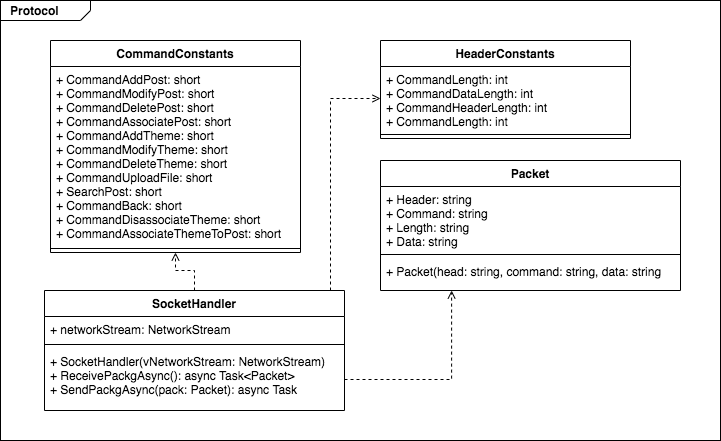

The diagram above was exported from draw.io. Its source (the exported page's mxGraphModel, read from the mxfile embedded in the PNG):
<mxGraphModel dx="946" dy="462" grid="1" gridSize="10" guides="1" tooltips="1" connect="1" arrows="1" fold="1" page="1" pageScale="1" pageWidth="827" pageHeight="1169" math="0" shadow="0">
  <root>
    <mxCell id="0" />
    <mxCell id="1" parent="0" />
    <mxCell id="MJ-M55bKPGHBTeeecuAQ-16" value="&lt;p style=&quot;margin: 0px ; margin-top: 4px ; margin-left: 10px ; text-align: left&quot;&gt;&lt;b&gt;Protocol&lt;/b&gt;&lt;/p&gt;" style="html=1;strokeWidth=1;shape=mxgraph.sysml.package;html=1;overflow=fill;whiteSpace=wrap;" vertex="1" parent="1">
      <mxGeometry x="70" y="30" width="720" height="440" as="geometry" />
    </mxCell>
    <mxCell id="MJ-M55bKPGHBTeeecuAQ-1" value="CommandConstants" style="swimlane;fontStyle=1;align=center;verticalAlign=top;childLayout=stackLayout;horizontal=1;startSize=26;horizontalStack=0;resizeParent=1;resizeParentMax=0;resizeLast=0;collapsible=1;marginBottom=0;" vertex="1" parent="1">
      <mxGeometry x="120" y="70" width="250" height="212" as="geometry" />
    </mxCell>
    <mxCell id="MJ-M55bKPGHBTeeecuAQ-2" value="+ CommandAddPost: short&#10;+ CommandModifyPost: short&#10;+ CommandDeletePost: short&#10;+ CommandAssociatePost: short&#10;+ CommandAddTheme: short&#10;+ CommandModifyTheme: short&#10;+ CommandDeleteTheme: short&#10;+ CommandUploadFile: short&#10;+ SearchPost: short&#10;+ CommandBack: short&#10;+ CommandDisassociateTheme: short&#10;+ CommandAssociateThemeToPost: short&#10;&#10;" style="text;strokeColor=none;fillColor=none;align=left;verticalAlign=top;spacingLeft=4;spacingRight=4;overflow=hidden;rotatable=0;points=[[0,0.5],[1,0.5]];portConstraint=eastwest;" vertex="1" parent="MJ-M55bKPGHBTeeecuAQ-1">
      <mxGeometry y="26" width="250" height="178" as="geometry" />
    </mxCell>
    <mxCell id="MJ-M55bKPGHBTeeecuAQ-3" value="" style="line;strokeWidth=1;fillColor=none;align=left;verticalAlign=middle;spacingTop=-1;spacingLeft=3;spacingRight=3;rotatable=0;labelPosition=right;points=[];portConstraint=eastwest;" vertex="1" parent="MJ-M55bKPGHBTeeecuAQ-1">
      <mxGeometry y="204" width="250" height="8" as="geometry" />
    </mxCell>
    <mxCell id="MJ-M55bKPGHBTeeecuAQ-5" value="HeaderConstants" style="swimlane;fontStyle=1;align=center;verticalAlign=top;childLayout=stackLayout;horizontal=1;startSize=26;horizontalStack=0;resizeParent=1;resizeParentMax=0;resizeLast=0;collapsible=1;marginBottom=0;" vertex="1" parent="1">
      <mxGeometry x="450" y="70" width="250" height="98" as="geometry" />
    </mxCell>
    <mxCell id="MJ-M55bKPGHBTeeecuAQ-6" value="+ CommandLength: int&#10;+ CommandDataLength: int&#10;+ CommandHeaderLength: int&#10;+ CommandLength: int&#10;" style="text;strokeColor=none;fillColor=none;align=left;verticalAlign=top;spacingLeft=4;spacingRight=4;overflow=hidden;rotatable=0;points=[[0,0.5],[1,0.5]];portConstraint=eastwest;" vertex="1" parent="MJ-M55bKPGHBTeeecuAQ-5">
      <mxGeometry y="26" width="250" height="64" as="geometry" />
    </mxCell>
    <mxCell id="MJ-M55bKPGHBTeeecuAQ-7" value="" style="line;strokeWidth=1;fillColor=none;align=left;verticalAlign=middle;spacingTop=-1;spacingLeft=3;spacingRight=3;rotatable=0;labelPosition=right;points=[];portConstraint=eastwest;" vertex="1" parent="MJ-M55bKPGHBTeeecuAQ-5">
      <mxGeometry y="90" width="250" height="8" as="geometry" />
    </mxCell>
    <mxCell id="MJ-M55bKPGHBTeeecuAQ-8" value="Packet" style="swimlane;fontStyle=1;align=center;verticalAlign=top;childLayout=stackLayout;horizontal=1;startSize=26;horizontalStack=0;resizeParent=1;resizeParentMax=0;resizeLast=0;collapsible=1;marginBottom=0;" vertex="1" parent="1">
      <mxGeometry x="450" y="190" width="300" height="130" as="geometry" />
    </mxCell>
    <mxCell id="MJ-M55bKPGHBTeeecuAQ-9" value="+ Header: string&#10;+ Command: string&#10;+ Length: string&#10;+ Data: string&#10;" style="text;strokeColor=none;fillColor=none;align=left;verticalAlign=top;spacingLeft=4;spacingRight=4;overflow=hidden;rotatable=0;points=[[0,0.5],[1,0.5]];portConstraint=eastwest;" vertex="1" parent="MJ-M55bKPGHBTeeecuAQ-8">
      <mxGeometry y="26" width="300" height="64" as="geometry" />
    </mxCell>
    <mxCell id="MJ-M55bKPGHBTeeecuAQ-10" value="" style="line;strokeWidth=1;fillColor=none;align=left;verticalAlign=middle;spacingTop=-1;spacingLeft=3;spacingRight=3;rotatable=0;labelPosition=right;points=[];portConstraint=eastwest;" vertex="1" parent="MJ-M55bKPGHBTeeecuAQ-8">
      <mxGeometry y="90" width="300" height="8" as="geometry" />
    </mxCell>
    <mxCell id="MJ-M55bKPGHBTeeecuAQ-11" value="+ Packet(head: string, command: string, data: string" style="text;strokeColor=none;fillColor=none;align=left;verticalAlign=top;spacingLeft=4;spacingRight=4;overflow=hidden;rotatable=0;points=[[0,0.5],[1,0.5]];portConstraint=eastwest;" vertex="1" parent="MJ-M55bKPGHBTeeecuAQ-8">
      <mxGeometry y="98" width="300" height="32" as="geometry" />
    </mxCell>
    <mxCell id="MJ-M55bKPGHBTeeecuAQ-17" style="edgeStyle=orthogonalEdgeStyle;rounded=0;orthogonalLoop=1;jettySize=auto;html=1;entryX=0.5;entryY=1;entryDx=0;entryDy=0;dashed=1;endArrow=open;endFill=0;" edge="1" parent="1" source="MJ-M55bKPGHBTeeecuAQ-12" target="MJ-M55bKPGHBTeeecuAQ-1">
      <mxGeometry relative="1" as="geometry" />
    </mxCell>
    <mxCell id="MJ-M55bKPGHBTeeecuAQ-18" style="edgeStyle=orthogonalEdgeStyle;rounded=0;orthogonalLoop=1;jettySize=auto;html=1;dashed=1;endArrow=open;endFill=0;" edge="1" parent="1" source="MJ-M55bKPGHBTeeecuAQ-12" target="MJ-M55bKPGHBTeeecuAQ-6">
      <mxGeometry relative="1" as="geometry">
        <Array as="points">
          <mxPoint x="400" y="128" />
        </Array>
      </mxGeometry>
    </mxCell>
    <mxCell id="MJ-M55bKPGHBTeeecuAQ-12" value="SocketHandler" style="swimlane;fontStyle=1;align=center;verticalAlign=top;childLayout=stackLayout;horizontal=1;startSize=26;horizontalStack=0;resizeParent=1;resizeParentMax=0;resizeLast=0;collapsible=1;marginBottom=0;" vertex="1" parent="1">
      <mxGeometry x="114" y="320" width="300" height="120" as="geometry" />
    </mxCell>
    <mxCell id="MJ-M55bKPGHBTeeecuAQ-13" value="+ networkStream: NetworkStream" style="text;strokeColor=none;fillColor=none;align=left;verticalAlign=top;spacingLeft=4;spacingRight=4;overflow=hidden;rotatable=0;points=[[0,0.5],[1,0.5]];portConstraint=eastwest;" vertex="1" parent="MJ-M55bKPGHBTeeecuAQ-12">
      <mxGeometry y="26" width="300" height="24" as="geometry" />
    </mxCell>
    <mxCell id="MJ-M55bKPGHBTeeecuAQ-14" value="" style="line;strokeWidth=1;fillColor=none;align=left;verticalAlign=middle;spacingTop=-1;spacingLeft=3;spacingRight=3;rotatable=0;labelPosition=right;points=[];portConstraint=eastwest;" vertex="1" parent="MJ-M55bKPGHBTeeecuAQ-12">
      <mxGeometry y="50" width="300" height="8" as="geometry" />
    </mxCell>
    <mxCell id="MJ-M55bKPGHBTeeecuAQ-15" value="+ SocketHandler(vNetworkStream: NetworkStream)&#10;+ ReceivePackgAsync(): async Task&lt;Packet&gt;&#10;+ SendPackgAsync(pack: Packet): async Task" style="text;strokeColor=none;fillColor=none;align=left;verticalAlign=top;spacingLeft=4;spacingRight=4;overflow=hidden;rotatable=0;points=[[0,0.5],[1,0.5]];portConstraint=eastwest;" vertex="1" parent="MJ-M55bKPGHBTeeecuAQ-12">
      <mxGeometry y="58" width="300" height="62" as="geometry" />
    </mxCell>
    <mxCell id="MJ-M55bKPGHBTeeecuAQ-19" style="edgeStyle=orthogonalEdgeStyle;rounded=0;orthogonalLoop=1;jettySize=auto;html=1;entryX=0.237;entryY=1;entryDx=0;entryDy=0;entryPerimeter=0;dashed=1;endArrow=open;endFill=0;" edge="1" parent="1" source="MJ-M55bKPGHBTeeecuAQ-15" target="MJ-M55bKPGHBTeeecuAQ-11">
      <mxGeometry relative="1" as="geometry" />
    </mxCell>
  </root>
</mxGraphModel>